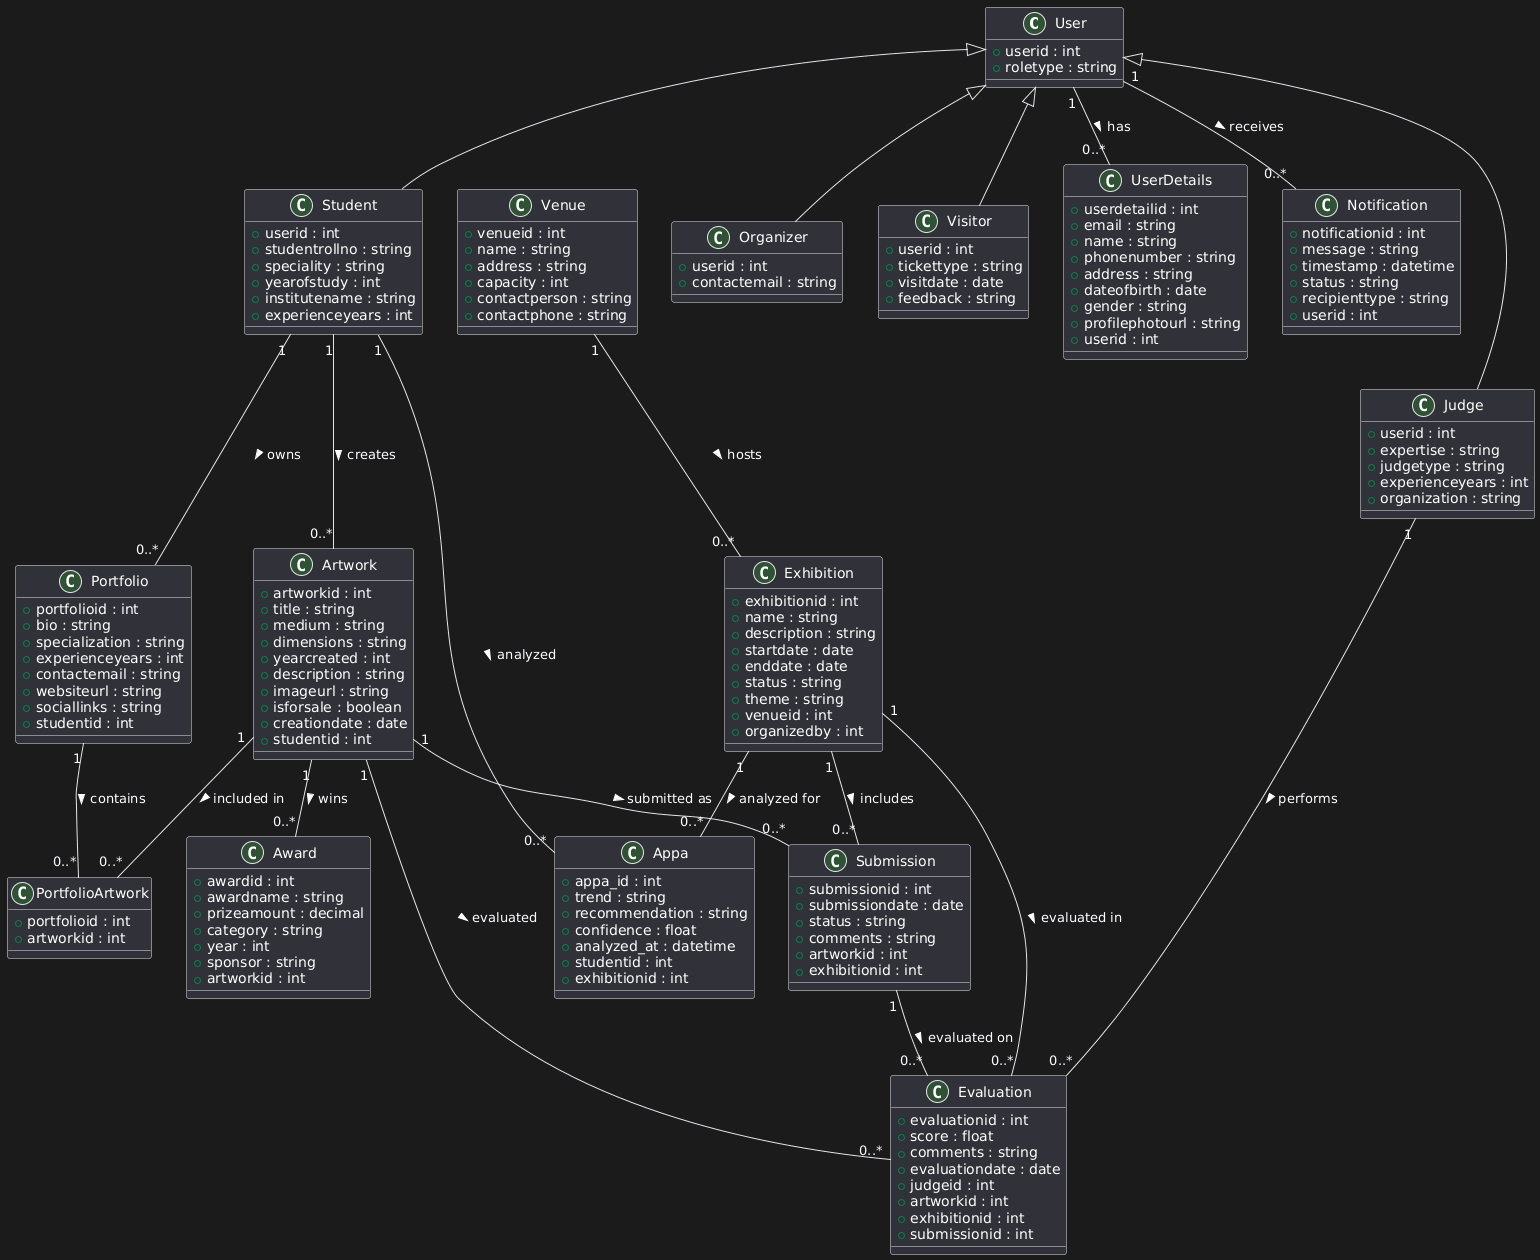

The diagram above was rendered by PlantUML. Its source (embedded in the PNG):
@startuml
' ===================== CLASSES ========================

class User {
  +userid : int
  +roletype : string
}

class Student {
  +userid : int
  +studentrollno : string
  +speciality : string
  +yearofstudy : int
  +institutename : string
  +experienceyears : int
}

class Judge {
  +userid : int
  +expertise : string
  +judgetype : string
  +experienceyears : int
  +organization : string
}

class Organizer {
  +userid : int
  +contactemail : string
}

class Visitor {
  +userid : int
  +tickettype : string
  +visitdate : date
  +feedback : string
}

class UserDetails {
  +userdetailid : int
  +email : string
  +name : string
  +phonenumber : string
  +address : string
  +dateofbirth : date
  +gender : string
  +profilephotourl : string
  +userid : int
}

class Artwork {
  +artworkid : int
  +title : string
  +medium : string
  +dimensions : string
  +yearcreated : int
  +description : string
  +imageurl : string
  +isforsale : boolean
  +creationdate : date
  +studentid : int
}

class Award {
  +awardid : int
  +awardname : string
  +prizeamount : decimal
  +category : string
  +year : int
  +sponsor : string
  +artworkid : int
}

class Evaluation {
  +evaluationid : int
  +score : float
  +comments : string
  +evaluationdate : date
  +judgeid : int
  +artworkid : int
  +exhibitionid : int
  +submissionid : int
}

class Exhibition {
  +exhibitionid : int
  +name : string
  +description : string
  +startdate : date
  +enddate : date
  +status : string
  +theme : string
  +venueid : int
  +organizedby : int
}

class Venue {
  +venueid : int
  +name : string
  +address : string
  +capacity : int
  +contactperson : string
  +contactphone : string
}

class Portfolio {
  +portfolioid : int
  +bio : string
  +specialization : string
  +experienceyears : int
  +contactemail : string
  +websiteurl : string
  +sociallinks : string
  +studentid : int
}

class PortfolioArtwork {
  +portfolioid : int
  +artworkid : int
}

class Submission {
  +submissionid : int
  +submissiondate : date
  +status : string
  +comments : string
  +artworkid : int
  +exhibitionid : int
}

class Notification {
  +notificationid : int
  +message : string
  +timestamp : datetime
  +status : string
  +recipienttype : string
  +userid : int
}

class Appa {
  +appa_id : int
  +trend : string
  +recommendation : string
  +confidence : float
  +analyzed_at : datetime
  +studentid : int
  +exhibitionid : int
}

' ===================== GENERALIZATION ======================

User <|-- Student
User <|-- Judge
User <|-- Organizer
User <|-- Visitor

' ===================== ASSOCIATIONS ========================

User "1" -- "0..*" UserDetails : has >
User "1" -- "0..*" Notification : receives >

Student "1" -- "0..*" Artwork : creates >
Student "1" -- "0..*" Portfolio : owns >
Student "1" -- "0..*" Appa : analyzed >

Portfolio "1" -- "0..*" PortfolioArtwork : contains >
Artwork "1" -- "0..*" PortfolioArtwork : included in >

Artwork "1" -- "0..*" Award : wins >
Artwork "1" -- "0..*" Submission : submitted as >
Artwork "1" -- "0..*" Evaluation : evaluated >

Judge "1" -- "0..*" Evaluation : performs >

Exhibition "1" -- "0..*" Submission : includes >
Exhibition "1" -- "0..*" Evaluation : evaluated in >
Exhibition "1" -- "0..*" Appa : analyzed for >

Venue "1" -- "0..*" Exhibition : hosts >

Submission "1" -- "0..*" Evaluation : evaluated on >
@enduml